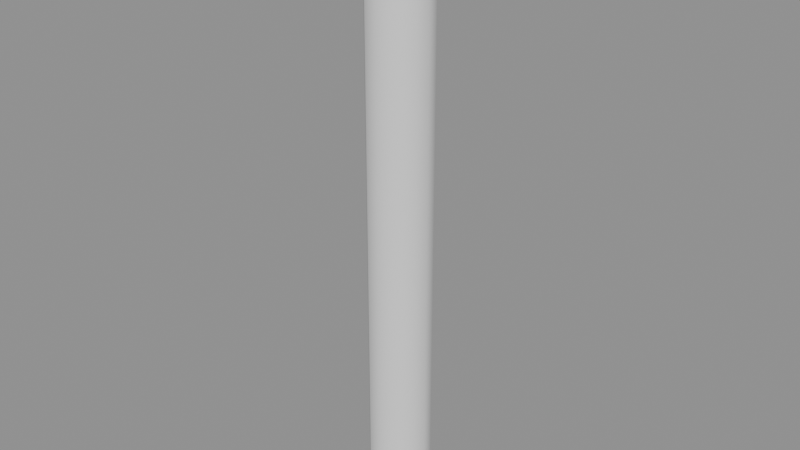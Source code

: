 # Source: ch06_11_bendy_starter.blend  (saved by Blender 5.3.31; exported with 4.5.12 LTS)
import bpy
from mathutils import Matrix  # noqa: F401  (used for matrix-valued properties, if any)

bpy.ops.wm.read_factory_settings(use_empty=True)
scene = bpy.context.scene
scene.name = 'SC_BENDY'

# ---- meshes
me_me_geo_tube = bpy.data.meshes.new('ME_GEO_Tube')
me_me_geo_tube.from_pydata([(0.05, 0.0, 0.0), (0.0433, 0.025, 0.0), (0.025, 0.0433, 0.0), (3.062e-18, 0.05, 0.0), (-0.025, 0.0433, 0.0), (-0.0433, 0.025, 0.0), (-0.05, 6.123e-18, 0.0), (-0.0433, -0.025, 0.0), (-0.025, -0.0433, 0.0), (-9.185e-18, -0.05, 0.0), (0.025, -0.0433, 0.0), (0.0433, -0.025, 0.0), (0.05, 0.0, 0.025), (0.0433, 0.025, 0.025), (0.025, 0.0433, 0.025), (3.062e-18, 0.05, 0.025), (-0.025, 0.0433, 0.025), (-0.0433, 0.025, 0.025), (-0.05, 6.123e-18, 0.025), (-0.0433, -0.025, 0.025), (-0.025, -0.0433, 0.025), (-9.185e-18, -0.05, 0.025), (0.025, -0.0433, 0.025), (0.0433, -0.025, 0.025), (0.05, 0.0, 0.05), (0.0433, 0.025, 0.05), (0.025, 0.0433, 0.05), (3.062e-18, 0.05, 0.05), (-0.025, 0.0433, 0.05), (-0.0433, 0.025, 0.05), (-0.05, 6.123e-18, 0.05), (-0.0433, -0.025, 0.05), (-0.025, -0.0433, 0.05), (-9.185e-18, -0.05, 0.05), (0.025, -0.0433, 0.05), (0.0433, -0.025, 0.05), (0.05, 0.0, 0.075), (0.0433, 0.025, 0.075), (0.025, 0.0433, 0.075), (3.062e-18, 0.05, 0.075), (-0.025, 0.0433, 0.075), (-0.0433, 0.025, 0.075), (-0.05, 6.123e-18, 0.075), (-0.0433, -0.025, 0.075), (-0.025, -0.0433, 0.075), (-9.185e-18, -0.05, 0.075), (0.025, -0.0433, 0.075), (0.0433, -0.025, 0.075), (0.05, 0.0, 0.1), (0.0433, 0.025, 0.1), (0.025, 0.0433, 0.1), (3.062e-18, 0.05, 0.1), (-0.025, 0.0433, 0.1), (-0.0433, 0.025, 0.1), (-0.05, 6.123e-18, 0.1), (-0.0433, -0.025, 0.1), (-0.025, -0.0433, 0.1), (-9.185e-18, -0.05, 0.1), (0.025, -0.0433, 0.1), (0.0433, -0.025, 0.1), (0.05, 0.0, 0.125), (0.0433, 0.025, 0.125), (0.025, 0.0433, 0.125), (3.062e-18, 0.05, 0.125), (-0.025, 0.0433, 0.125), (-0.0433, 0.025, 0.125), (-0.05, 6.123e-18, 0.125), (-0.0433, -0.025, 0.125), (-0.025, -0.0433, 0.125), (-9.185e-18, -0.05, 0.125), (0.025, -0.0433, 0.125), (0.0433, -0.025, 0.125), (0.05, 0.0, 0.15), (0.0433, 0.025, 0.15), (0.025, 0.0433, 0.15), (3.062e-18, 0.05, 0.15), (-0.025, 0.0433, 0.15), (-0.0433, 0.025, 0.15), (-0.05, 6.123e-18, 0.15), (-0.0433, -0.025, 0.15), (-0.025, -0.0433, 0.15), (-9.185e-18, -0.05, 0.15), (0.025, -0.0433, 0.15), (0.0433, -0.025, 0.15), (0.05, 0.0, 0.175), (0.0433, 0.025, 0.175), (0.025, 0.0433, 0.175), (3.062e-18, 0.05, 0.175), (-0.025, 0.0433, 0.175), (-0.0433, 0.025, 0.175), (-0.05, 6.123e-18, 0.175), (-0.0433, -0.025, 0.175), (-0.025, -0.0433, 0.175), (-9.185e-18, -0.05, 0.175), (0.025, -0.0433, 0.175), (0.0433, -0.025, 0.175), (0.05, 0.0, 0.2), (0.0433, 0.025, 0.2), (0.025, 0.0433, 0.2), (3.062e-18, 0.05, 0.2), (-0.025, 0.0433, 0.2), (-0.0433, 0.025, 0.2), (-0.05, 6.123e-18, 0.2), (-0.0433, -0.025, 0.2), (-0.025, -0.0433, 0.2), (-9.185e-18, -0.05, 0.2), (0.025, -0.0433, 0.2), (0.0433, -0.025, 0.2), (0.05, 0.0, 0.225), (0.0433, 0.025, 0.225), (0.025, 0.0433, 0.225), (3.062e-18, 0.05, 0.225), (-0.025, 0.0433, 0.225), (-0.0433, 0.025, 0.225), (-0.05, 6.123e-18, 0.225), (-0.0433, -0.025, 0.225), (-0.025, -0.0433, 0.225), (-9.185e-18, -0.05, 0.225), (0.025, -0.0433, 0.225), (0.0433, -0.025, 0.225), (0.05, 0.0, 0.25), (0.0433, 0.025, 0.25), (0.025, 0.0433, 0.25), (3.062e-18, 0.05, 0.25), (-0.025, 0.0433, 0.25), (-0.0433, 0.025, 0.25), (-0.05, 6.123e-18, 0.25), (-0.0433, -0.025, 0.25), (-0.025, -0.0433, 0.25), (-9.185e-18, -0.05, 0.25), (0.025, -0.0433, 0.25), (0.0433, -0.025, 0.25), (0.05, 0.0, 0.275), (0.0433, 0.025, 0.275), (0.025, 0.0433, 0.275), (3.062e-18, 0.05, 0.275), (-0.025, 0.0433, 0.275), (-0.0433, 0.025, 0.275), (-0.05, 6.123e-18, 0.275), (-0.0433, -0.025, 0.275), (-0.025, -0.0433, 0.275), (-9.185e-18, -0.05, 0.275), (0.025, -0.0433, 0.275), (0.0433, -0.025, 0.275), (0.05, 0.0, 0.3), (0.0433, 0.025, 0.3), (0.025, 0.0433, 0.3), (3.062e-18, 0.05, 0.3), (-0.025, 0.0433, 0.3), (-0.0433, 0.025, 0.3), (-0.05, 6.123e-18, 0.3), (-0.0433, -0.025, 0.3), (-0.025, -0.0433, 0.3), (-9.185e-18, -0.05, 0.3), (0.025, -0.0433, 0.3), (0.0433, -0.025, 0.3), (0.05, 0.0, 0.325), (0.0433, 0.025, 0.325), (0.025, 0.0433, 0.325), (3.062e-18, 0.05, 0.325), (-0.025, 0.0433, 0.325), (-0.0433, 0.025, 0.325), (-0.05, 6.123e-18, 0.325), (-0.0433, -0.025, 0.325), (-0.025, -0.0433, 0.325), (-9.185e-18, -0.05, 0.325), (0.025, -0.0433, 0.325), (0.0433, -0.025, 0.325), (0.05, 0.0, 0.35), (0.0433, 0.025, 0.35), (0.025, 0.0433, 0.35), (3.062e-18, 0.05, 0.35), (-0.025, 0.0433, 0.35), (-0.0433, 0.025, 0.35), (-0.05, 6.123e-18, 0.35), (-0.0433, -0.025, 0.35), (-0.025, -0.0433, 0.35), (-9.185e-18, -0.05, 0.35), (0.025, -0.0433, 0.35), (0.0433, -0.025, 0.35), (0.05, 0.0, 0.375), (0.0433, 0.025, 0.375), (0.025, 0.0433, 0.375), (3.062e-18, 0.05, 0.375), (-0.025, 0.0433, 0.375), (-0.0433, 0.025, 0.375), (-0.05, 6.123e-18, 0.375), (-0.0433, -0.025, 0.375), (-0.025, -0.0433, 0.375), (-9.185e-18, -0.05, 0.375), (0.025, -0.0433, 0.375), (0.0433, -0.025, 0.375), (0.05, 0.0, 0.4), (0.0433, 0.025, 0.4), (0.025, 0.0433, 0.4), (3.062e-18, 0.05, 0.4), (-0.025, 0.0433, 0.4), (-0.0433, 0.025, 0.4), (-0.05, 6.123e-18, 0.4), (-0.0433, -0.025, 0.4), (-0.025, -0.0433, 0.4), (-9.185e-18, -0.05, 0.4), (0.025, -0.0433, 0.4), (0.0433, -0.025, 0.4), (0.05, 0.0, 0.425), (0.0433, 0.025, 0.425), (0.025, 0.0433, 0.425), (3.062e-18, 0.05, 0.425), (-0.025, 0.0433, 0.425), (-0.0433, 0.025, 0.425), (-0.05, 6.123e-18, 0.425), (-0.0433, -0.025, 0.425), (-0.025, -0.0433, 0.425), (-9.185e-18, -0.05, 0.425), (0.025, -0.0433, 0.425), (0.0433, -0.025, 0.425), (0.05, 0.0, 0.45), (0.0433, 0.025, 0.45), (0.025, 0.0433, 0.45), (3.062e-18, 0.05, 0.45), (-0.025, 0.0433, 0.45), (-0.0433, 0.025, 0.45), (-0.05, 6.123e-18, 0.45), (-0.0433, -0.025, 0.45), (-0.025, -0.0433, 0.45), (-9.185e-18, -0.05, 0.45), (0.025, -0.0433, 0.45), (0.0433, -0.025, 0.45), (0.05, 0.0, 0.475), (0.0433, 0.025, 0.475), (0.025, 0.0433, 0.475), (3.062e-18, 0.05, 0.475), (-0.025, 0.0433, 0.475), (-0.0433, 0.025, 0.475), (-0.05, 6.123e-18, 0.475), (-0.0433, -0.025, 0.475), (-0.025, -0.0433, 0.475), (-9.185e-18, -0.05, 0.475), (0.025, -0.0433, 0.475), (0.0433, -0.025, 0.475), (0.05, 0.0, 0.5), (0.0433, 0.025, 0.5), (0.025, 0.0433, 0.5), (3.062e-18, 0.05, 0.5), (-0.025, 0.0433, 0.5), (-0.0433, 0.025, 0.5), (-0.05, 6.123e-18, 0.5), (-0.0433, -0.025, 0.5), (-0.025, -0.0433, 0.5), (-9.185e-18, -0.05, 0.5), (0.025, -0.0433, 0.5), (0.0433, -0.025, 0.5), (0.05, 0.0, 0.525), (0.0433, 0.025, 0.525), (0.025, 0.0433, 0.525), (3.062e-18, 0.05, 0.525), (-0.025, 0.0433, 0.525), (-0.0433, 0.025, 0.525), (-0.05, 6.123e-18, 0.525), (-0.0433, -0.025, 0.525), (-0.025, -0.0433, 0.525), (-9.185e-18, -0.05, 0.525), (0.025, -0.0433, 0.525), (0.0433, -0.025, 0.525), (0.05, 0.0, 0.55), (0.0433, 0.025, 0.55), (0.025, 0.0433, 0.55), (3.062e-18, 0.05, 0.55), (-0.025, 0.0433, 0.55), (-0.0433, 0.025, 0.55), (-0.05, 6.123e-18, 0.55), (-0.0433, -0.025, 0.55), (-0.025, -0.0433, 0.55), (-9.185e-18, -0.05, 0.55), (0.025, -0.0433, 0.55), (0.0433, -0.025, 0.55), (0.05, 0.0, 0.575), (0.0433, 0.025, 0.575), (0.025, 0.0433, 0.575), (3.062e-18, 0.05, 0.575), (-0.025, 0.0433, 0.575), (-0.0433, 0.025, 0.575), (-0.05, 6.123e-18, 0.575), (-0.0433, -0.025, 0.575), (-0.025, -0.0433, 0.575), (-9.185e-18, -0.05, 0.575), (0.025, -0.0433, 0.575), (0.0433, -0.025, 0.575), (0.05, 0.0, 0.6), (0.0433, 0.025, 0.6), (0.025, 0.0433, 0.6), (3.062e-18, 0.05, 0.6), (-0.025, 0.0433, 0.6), (-0.0433, 0.025, 0.6), (-0.05, 6.123e-18, 0.6), (-0.0433, -0.025, 0.6), (-0.025, -0.0433, 0.6), (-9.185e-18, -0.05, 0.6), (0.025, -0.0433, 0.6), (0.0433, -0.025, 0.6), (0.05, 0.0, 0.625), (0.0433, 0.025, 0.625), (0.025, 0.0433, 0.625), (3.062e-18, 0.05, 0.625), (-0.025, 0.0433, 0.625), (-0.0433, 0.025, 0.625), (-0.05, 6.123e-18, 0.625), (-0.0433, -0.025, 0.625), (-0.025, -0.0433, 0.625), (-9.185e-18, -0.05, 0.625), (0.025, -0.0433, 0.625), (0.0433, -0.025, 0.625), (0.05, 0.0, 0.65), (0.0433, 0.025, 0.65), (0.025, 0.0433, 0.65), (3.062e-18, 0.05, 0.65), (-0.025, 0.0433, 0.65), (-0.0433, 0.025, 0.65), (-0.05, 6.123e-18, 0.65), (-0.0433, -0.025, 0.65), (-0.025, -0.0433, 0.65), (-9.185e-18, -0.05, 0.65), (0.025, -0.0433, 0.65), (0.0433, -0.025, 0.65), (0.05, 0.0, 0.675), (0.0433, 0.025, 0.675), (0.025, 0.0433, 0.675), (3.062e-18, 0.05, 0.675), (-0.025, 0.0433, 0.675), (-0.0433, 0.025, 0.675), (-0.05, 6.123e-18, 0.675), (-0.0433, -0.025, 0.675), (-0.025, -0.0433, 0.675), (-9.185e-18, -0.05, 0.675), (0.025, -0.0433, 0.675), (0.0433, -0.025, 0.675), (0.05, 0.0, 0.7), (0.0433, 0.025, 0.7), (0.025, 0.0433, 0.7), (3.062e-18, 0.05, 0.7), (-0.025, 0.0433, 0.7), (-0.0433, 0.025, 0.7), (-0.05, 6.123e-18, 0.7), (-0.0433, -0.025, 0.7), (-0.025, -0.0433, 0.7), (-9.185e-18, -0.05, 0.7), (0.025, -0.0433, 0.7), (0.0433, -0.025, 0.7), (0.05, 0.0, 0.725), (0.0433, 0.025, 0.725), (0.025, 0.0433, 0.725), (3.062e-18, 0.05, 0.725), (-0.025, 0.0433, 0.725), (-0.0433, 0.025, 0.725), (-0.05, 6.123e-18, 0.725), (-0.0433, -0.025, 0.725), (-0.025, -0.0433, 0.725), (-9.185e-18, -0.05, 0.725), (0.025, -0.0433, 0.725), (0.0433, -0.025, 0.725), (0.05, 0.0, 0.75), (0.0433, 0.025, 0.75), (0.025, 0.0433, 0.75), (3.062e-18, 0.05, 0.75), (-0.025, 0.0433, 0.75), (-0.0433, 0.025, 0.75), (-0.05, 6.123e-18, 0.75), (-0.0433, -0.025, 0.75), (-0.025, -0.0433, 0.75), (-9.185e-18, -0.05, 0.75), (0.025, -0.0433, 0.75), (0.0433, -0.025, 0.75), (0.05, 0.0, 0.775), (0.0433, 0.025, 0.775), (0.025, 0.0433, 0.775), (3.062e-18, 0.05, 0.775), (-0.025, 0.0433, 0.775), (-0.0433, 0.025, 0.775), (-0.05, 6.123e-18, 0.775), (-0.0433, -0.025, 0.775), (-0.025, -0.0433, 0.775), (-9.185e-18, -0.05, 0.775), (0.025, -0.0433, 0.775), (0.0433, -0.025, 0.775), (0.05, 0.0, 0.8), (0.0433, 0.025, 0.8), (0.025, 0.0433, 0.8), (3.062e-18, 0.05, 0.8), (-0.025, 0.0433, 0.8), (-0.0433, 0.025, 0.8), (-0.05, 6.123e-18, 0.8), (-0.0433, -0.025, 0.8), (-0.025, -0.0433, 0.8), (-9.185e-18, -0.05, 0.8), (0.025, -0.0433, 0.8), (0.0433, -0.025, 0.8), (0.05, 0.0, 0.825), (0.0433, 0.025, 0.825), (0.025, 0.0433, 0.825), (3.062e-18, 0.05, 0.825), (-0.025, 0.0433, 0.825), (-0.0433, 0.025, 0.825), (-0.05, 6.123e-18, 0.825), (-0.0433, -0.025, 0.825), (-0.025, -0.0433, 0.825), (-9.185e-18, -0.05, 0.825), (0.025, -0.0433, 0.825), (0.0433, -0.025, 0.825), (0.05, 0.0, 0.85), (0.0433, 0.025, 0.85), (0.025, 0.0433, 0.85), (3.062e-18, 0.05, 0.85), (-0.025, 0.0433, 0.85), (-0.0433, 0.025, 0.85), (-0.05, 6.123e-18, 0.85), (-0.0433, -0.025, 0.85), (-0.025, -0.0433, 0.85), (-9.185e-18, -0.05, 0.85), (0.025, -0.0433, 0.85), (0.0433, -0.025, 0.85), (0.05, 0.0, 0.875), (0.0433, 0.025, 0.875), (0.025, 0.0433, 0.875), (3.062e-18, 0.05, 0.875), (-0.025, 0.0433, 0.875), (-0.0433, 0.025, 0.875), (-0.05, 6.123e-18, 0.875), (-0.0433, -0.025, 0.875), (-0.025, -0.0433, 0.875), (-9.185e-18, -0.05, 0.875), (0.025, -0.0433, 0.875), (0.0433, -0.025, 0.875), (0.05, 0.0, 0.9), (0.0433, 0.025, 0.9), (0.025, 0.0433, 0.9), (3.062e-18, 0.05, 0.9), (-0.025, 0.0433, 0.9), (-0.0433, 0.025, 0.9), (-0.05, 6.123e-18, 0.9), (-0.0433, -0.025, 0.9), (-0.025, -0.0433, 0.9), (-9.185e-18, -0.05, 0.9), (0.025, -0.0433, 0.9), (0.0433, -0.025, 0.9), (0.05, 0.0, 0.925), (0.0433, 0.025, 0.925), (0.025, 0.0433, 0.925), (3.062e-18, 0.05, 0.925), (-0.025, 0.0433, 0.925), (-0.0433, 0.025, 0.925), (-0.05, 6.123e-18, 0.925), (-0.0433, -0.025, 0.925), (-0.025, -0.0433, 0.925), (-9.185e-18, -0.05, 0.925), (0.025, -0.0433, 0.925), (0.0433, -0.025, 0.925), (0.05, 0.0, 0.95), (0.0433, 0.025, 0.95), (0.025, 0.0433, 0.95), (3.062e-18, 0.05, 0.95), (-0.025, 0.0433, 0.95), (-0.0433, 0.025, 0.95), (-0.05, 6.123e-18, 0.95), (-0.0433, -0.025, 0.95), (-0.025, -0.0433, 0.95), (-9.185e-18, -0.05, 0.95), (0.025, -0.0433, 0.95), (0.0433, -0.025, 0.95), (0.05, 0.0, 0.975), (0.0433, 0.025, 0.975), (0.025, 0.0433, 0.975), (3.062e-18, 0.05, 0.975), (-0.025, 0.0433, 0.975), (-0.0433, 0.025, 0.975), (-0.05, 6.123e-18, 0.975), (-0.0433, -0.025, 0.975), (-0.025, -0.0433, 0.975), (-9.185e-18, -0.05, 0.975), (0.025, -0.0433, 0.975), (0.0433, -0.025, 0.975), (0.05, 0.0, 1.0), (0.0433, 0.025, 1.0), (0.025, 0.0433, 1.0), (3.062e-18, 0.05, 1.0), (-0.025, 0.0433, 1.0), (-0.0433, 0.025, 1.0), (-0.05, 6.123e-18, 1.0), (-0.0433, -0.025, 1.0), (-0.025, -0.0433, 1.0), (-9.185e-18, -0.05, 1.0), (0.025, -0.0433, 1.0), (0.0433, -0.025, 1.0)], [], [(0, 1, 13, 12), (1, 2, 14, 13), (2, 3, 15, 14), (3, 4, 16, 15), (4, 5, 17, 16), (5, 6, 18, 17), (6, 7, 19, 18), (7, 8, 20, 19), (8, 9, 21, 20), (9, 10, 22, 21), (10, 11, 23, 22), (11, 0, 12, 23), (12, 13, 25, 24), (13, 14, 26, 25), (14, 15, 27, 26), (15, 16, 28, 27), (16, 17, 29, 28), (17, 18, 30, 29), (18, 19, 31, 30), (19, 20, 32, 31), (20, 21, 33, 32), (21, 22, 34, 33), (22, 23, 35, 34), (23, 12, 24, 35), (24, 25, 37, 36), (25, 26, 38, 37), (26, 27, 39, 38), (27, 28, 40, 39), (28, 29, 41, 40), (29, 30, 42, 41), (30, 31, 43, 42), (31, 32, 44, 43), (32, 33, 45, 44), (33, 34, 46, 45), (34, 35, 47, 46), (35, 24, 36, 47), (36, 37, 49, 48), (37, 38, 50, 49), (38, 39, 51, 50), (39, 40, 52, 51), (40, 41, 53, 52), (41, 42, 54, 53), (42, 43, 55, 54), (43, 44, 56, 55), (44, 45, 57, 56), (45, 46, 58, 57), (46, 47, 59, 58), (47, 36, 48, 59), (48, 49, 61, 60), (49, 50, 62, 61), (50, 51, 63, 62), (51, 52, 64, 63), (52, 53, 65, 64), (53, 54, 66, 65), (54, 55, 67, 66), (55, 56, 68, 67), (56, 57, 69, 68), (57, 58, 70, 69), (58, 59, 71, 70), (59, 48, 60, 71), (60, 61, 73, 72), (61, 62, 74, 73), (62, 63, 75, 74), (63, 64, 76, 75), (64, 65, 77, 76), (65, 66, 78, 77), (66, 67, 79, 78), (67, 68, 80, 79), (68, 69, 81, 80), (69, 70, 82, 81), (70, 71, 83, 82), (71, 60, 72, 83), (72, 73, 85, 84), (73, 74, 86, 85), (74, 75, 87, 86), (75, 76, 88, 87), (76, 77, 89, 88), (77, 78, 90, 89), (78, 79, 91, 90), (79, 80, 92, 91), (80, 81, 93, 92), (81, 82, 94, 93), (82, 83, 95, 94), (83, 72, 84, 95), (84, 85, 97, 96), (85, 86, 98, 97), (86, 87, 99, 98), (87, 88, 100, 99), (88, 89, 101, 100), (89, 90, 102, 101), (90, 91, 103, 102), (91, 92, 104, 103), (92, 93, 105, 104), (93, 94, 106, 105), (94, 95, 107, 106), (95, 84, 96, 107), (96, 97, 109, 108), (97, 98, 110, 109), (98, 99, 111, 110), (99, 100, 112, 111), (100, 101, 113, 112), (101, 102, 114, 113), (102, 103, 115, 114), (103, 104, 116, 115), (104, 105, 117, 116), (105, 106, 118, 117), (106, 107, 119, 118), (107, 96, 108, 119), (108, 109, 121, 120), (109, 110, 122, 121), (110, 111, 123, 122), (111, 112, 124, 123), (112, 113, 125, 124), (113, 114, 126, 125), (114, 115, 127, 126), (115, 116, 128, 127), (116, 117, 129, 128), (117, 118, 130, 129), (118, 119, 131, 130), (119, 108, 120, 131), (120, 121, 133, 132), (121, 122, 134, 133), (122, 123, 135, 134), (123, 124, 136, 135), (124, 125, 137, 136), (125, 126, 138, 137), (126, 127, 139, 138), (127, 128, 140, 139), (128, 129, 141, 140), (129, 130, 142, 141), (130, 131, 143, 142), (131, 120, 132, 143), (132, 133, 145, 144), (133, 134, 146, 145), (134, 135, 147, 146), (135, 136, 148, 147), (136, 137, 149, 148), (137, 138, 150, 149), (138, 139, 151, 150), (139, 140, 152, 151), (140, 141, 153, 152), (141, 142, 154, 153), (142, 143, 155, 154), (143, 132, 144, 155), (144, 145, 157, 156), (145, 146, 158, 157), (146, 147, 159, 158), (147, 148, 160, 159), (148, 149, 161, 160), (149, 150, 162, 161), (150, 151, 163, 162), (151, 152, 164, 163), (152, 153, 165, 164), (153, 154, 166, 165), (154, 155, 167, 166), (155, 144, 156, 167), (156, 157, 169, 168), (157, 158, 170, 169), (158, 159, 171, 170), (159, 160, 172, 171), (160, 161, 173, 172), (161, 162, 174, 173), (162, 163, 175, 174), (163, 164, 176, 175), (164, 165, 177, 176), (165, 166, 178, 177), (166, 167, 179, 178), (167, 156, 168, 179), (168, 169, 181, 180), (169, 170, 182, 181), (170, 171, 183, 182), (171, 172, 184, 183), (172, 173, 185, 184), (173, 174, 186, 185), (174, 175, 187, 186), (175, 176, 188, 187), (176, 177, 189, 188), (177, 178, 190, 189), (178, 179, 191, 190), (179, 168, 180, 191), (180, 181, 193, 192), (181, 182, 194, 193), (182, 183, 195, 194), (183, 184, 196, 195), (184, 185, 197, 196), (185, 186, 198, 197), (186, 187, 199, 198), (187, 188, 200, 199), (188, 189, 201, 200), (189, 190, 202, 201), (190, 191, 203, 202), (191, 180, 192, 203), (192, 193, 205, 204), (193, 194, 206, 205), (194, 195, 207, 206), (195, 196, 208, 207), (196, 197, 209, 208), (197, 198, 210, 209), (198, 199, 211, 210), (199, 200, 212, 211), (200, 201, 213, 212), (201, 202, 214, 213), (202, 203, 215, 214), (203, 192, 204, 215), (204, 205, 217, 216), (205, 206, 218, 217), (206, 207, 219, 218), (207, 208, 220, 219), (208, 209, 221, 220), (209, 210, 222, 221), (210, 211, 223, 222), (211, 212, 224, 223), (212, 213, 225, 224), (213, 214, 226, 225), (214, 215, 227, 226), (215, 204, 216, 227), (216, 217, 229, 228), (217, 218, 230, 229), (218, 219, 231, 230), (219, 220, 232, 231), (220, 221, 233, 232), (221, 222, 234, 233), (222, 223, 235, 234), (223, 224, 236, 235), (224, 225, 237, 236), (225, 226, 238, 237), (226, 227, 239, 238), (227, 216, 228, 239), (228, 229, 241, 240), (229, 230, 242, 241), (230, 231, 243, 242), (231, 232, 244, 243), (232, 233, 245, 244), (233, 234, 246, 245), (234, 235, 247, 246), (235, 236, 248, 247), (236, 237, 249, 248), (237, 238, 250, 249), (238, 239, 251, 250), (239, 228, 240, 251), (240, 241, 253, 252), (241, 242, 254, 253), (242, 243, 255, 254), (243, 244, 256, 255), (244, 245, 257, 256), (245, 246, 258, 257), (246, 247, 259, 258), (247, 248, 260, 259), (248, 249, 261, 260), (249, 250, 262, 261), (250, 251, 263, 262), (251, 240, 252, 263), (252, 253, 265, 264), (253, 254, 266, 265), (254, 255, 267, 266), (255, 256, 268, 267), (256, 257, 269, 268), (257, 258, 270, 269), (258, 259, 271, 270), (259, 260, 272, 271), (260, 261, 273, 272), (261, 262, 274, 273), (262, 263, 275, 274), (263, 252, 264, 275), (264, 265, 277, 276), (265, 266, 278, 277), (266, 267, 279, 278), (267, 268, 280, 279), (268, 269, 281, 280), (269, 270, 282, 281), (270, 271, 283, 282), (271, 272, 284, 283), (272, 273, 285, 284), (273, 274, 286, 285), (274, 275, 287, 286), (275, 264, 276, 287), (276, 277, 289, 288), (277, 278, 290, 289), (278, 279, 291, 290), (279, 280, 292, 291), (280, 281, 293, 292), (281, 282, 294, 293), (282, 283, 295, 294), (283, 284, 296, 295), (284, 285, 297, 296), (285, 286, 298, 297), (286, 287, 299, 298), (287, 276, 288, 299), (288, 289, 301, 300), (289, 290, 302, 301), (290, 291, 303, 302), (291, 292, 304, 303), (292, 293, 305, 304), (293, 294, 306, 305), (294, 295, 307, 306), (295, 296, 308, 307), (296, 297, 309, 308), (297, 298, 310, 309), (298, 299, 311, 310), (299, 288, 300, 311), (300, 301, 313, 312), (301, 302, 314, 313), (302, 303, 315, 314), (303, 304, 316, 315), (304, 305, 317, 316), (305, 306, 318, 317), (306, 307, 319, 318), (307, 308, 320, 319), (308, 309, 321, 320), (309, 310, 322, 321), (310, 311, 323, 322), (311, 300, 312, 323), (312, 313, 325, 324), (313, 314, 326, 325), (314, 315, 327, 326), (315, 316, 328, 327), (316, 317, 329, 328), (317, 318, 330, 329), (318, 319, 331, 330), (319, 320, 332, 331), (320, 321, 333, 332), (321, 322, 334, 333), (322, 323, 335, 334), (323, 312, 324, 335), (324, 325, 337, 336), (325, 326, 338, 337), (326, 327, 339, 338), (327, 328, 340, 339), (328, 329, 341, 340), (329, 330, 342, 341), (330, 331, 343, 342), (331, 332, 344, 343), (332, 333, 345, 344), (333, 334, 346, 345), (334, 335, 347, 346), (335, 324, 336, 347), (336, 337, 349, 348), (337, 338, 350, 349), (338, 339, 351, 350), (339, 340, 352, 351), (340, 341, 353, 352), (341, 342, 354, 353), (342, 343, 355, 354), (343, 344, 356, 355), (344, 345, 357, 356), (345, 346, 358, 357), (346, 347, 359, 358), (347, 336, 348, 359), (348, 349, 361, 360), (349, 350, 362, 361), (350, 351, 363, 362), (351, 352, 364, 363), (352, 353, 365, 364), (353, 354, 366, 365), (354, 355, 367, 366), (355, 356, 368, 367), (356, 357, 369, 368), (357, 358, 370, 369), (358, 359, 371, 370), (359, 348, 360, 371), (360, 361, 373, 372), (361, 362, 374, 373), (362, 363, 375, 374), (363, 364, 376, 375), (364, 365, 377, 376), (365, 366, 378, 377), (366, 367, 379, 378), (367, 368, 380, 379), (368, 369, 381, 380), (369, 370, 382, 381), (370, 371, 383, 382), (371, 360, 372, 383), (372, 373, 385, 384), (373, 374, 386, 385), (374, 375, 387, 386), (375, 376, 388, 387), (376, 377, 389, 388), (377, 378, 390, 389), (378, 379, 391, 390), (379, 380, 392, 391), (380, 381, 393, 392), (381, 382, 394, 393), (382, 383, 395, 394), (383, 372, 384, 395), (384, 385, 397, 396), (385, 386, 398, 397), (386, 387, 399, 398), (387, 388, 400, 399), (388, 389, 401, 400), (389, 390, 402, 401), (390, 391, 403, 402), (391, 392, 404, 403), (392, 393, 405, 404), (393, 394, 406, 405), (394, 395, 407, 406), (395, 384, 396, 407), (396, 397, 409, 408), (397, 398, 410, 409), (398, 399, 411, 410), (399, 400, 412, 411), (400, 401, 413, 412), (401, 402, 414, 413), (402, 403, 415, 414), (403, 404, 416, 415), (404, 405, 417, 416), (405, 406, 418, 417), (406, 407, 419, 418), (407, 396, 408, 419), (408, 409, 421, 420), (409, 410, 422, 421), (410, 411, 423, 422), (411, 412, 424, 423), (412, 413, 425, 424), (413, 414, 426, 425), (414, 415, 427, 426), (415, 416, 428, 427), (416, 417, 429, 428), (417, 418, 430, 429), (418, 419, 431, 430), (419, 408, 420, 431), (420, 421, 433, 432), (421, 422, 434, 433), (422, 423, 435, 434), (423, 424, 436, 435), (424, 425, 437, 436), (425, 426, 438, 437), (426, 427, 439, 438), (427, 428, 440, 439), (428, 429, 441, 440), (429, 430, 442, 441), (430, 431, 443, 442), (431, 420, 432, 443), (432, 433, 445, 444), (433, 434, 446, 445), (434, 435, 447, 446), (435, 436, 448, 447), (436, 437, 449, 448), (437, 438, 450, 449), (438, 439, 451, 450), (439, 440, 452, 451), (440, 441, 453, 452), (441, 442, 454, 453), (442, 443, 455, 454), (443, 432, 444, 455), (444, 445, 457, 456), (445, 446, 458, 457), (446, 447, 459, 458), (447, 448, 460, 459), (448, 449, 461, 460), (449, 450, 462, 461), (450, 451, 463, 462), (451, 452, 464, 463), (452, 453, 465, 464), (453, 454, 466, 465), (454, 455, 467, 466), (455, 444, 456, 467), (456, 457, 469, 468), (457, 458, 470, 469), (458, 459, 471, 470), (459, 460, 472, 471), (460, 461, 473, 472), (461, 462, 474, 473), (462, 463, 475, 474), (463, 464, 476, 475), (464, 465, 477, 476), (465, 466, 478, 477), (466, 467, 479, 478), (467, 456, 468, 479), (468, 469, 481, 480), (469, 470, 482, 481), (470, 471, 483, 482), (471, 472, 484, 483), (472, 473, 485, 484), (473, 474, 486, 485), (474, 475, 487, 486), (475, 476, 488, 487), (476, 477, 489, 488), (477, 478, 490, 489), (478, 479, 491, 490), (479, 468, 480, 491)])
me_me_geo_tube.polygons.foreach_set('use_smooth', [True] * 480)
me_me_geo_tube.update()
arm_arm_rig_tube = bpy.data.armatures.new('ARM_RIG_Tube')  # bones are not reproduced

# ---- objects
ob_geo_tube = bpy.data.objects.new('GEO_Tube', me_me_geo_tube)
ob_rig_tube = bpy.data.objects.new('RIG_Tube', arm_arm_rig_tube)

# ---- transforms, parenting, visibility, modifiers, constraints
ob_geo_tube.parent = ob_rig_tube
ob_geo_tube.location = (0.0, 0.0, 0.0)
_vg = ob_geo_tube.vertex_groups.new(name='spine')
_vg.add([0, 1, 2, 3, 4, 5, 6, 7, 8, 9, 10, 11, 12, 13, 14, 15, 16, 17, 18, 19, 20, 21, 22, 23, 24, 25, 26, 27, 28, 29, 30, 31, 32, 33, 34, 35, 36, 37, 38, 39, 40, 41, 42, 43, 44, 45, 46, 47, 48, 49, 50, 51, 52, 53, 54, 55, 56, 57, 58, 59, 60, 61, 62, 63, 64, 65, 66, 67, 68, 69, 70, 71, 72, 73, 74, 75, 76, 77, 78, 79, 80, 81, 82, 83, 84, 85, 86, 87, 88, 89, 90, 91, 92, 93, 94, 95, 96, 97, 98, 99, 100, 101, 102, 103, 104, 105, 106, 107, 108, 109, 110, 111, 112, 113, 114, 115, 116, 117, 118, 119, 120, 121, 122, 123, 124, 125, 126, 127, 128, 129, 130, 131, 132, 133, 134, 135, 136, 137, 138, 139, 140, 141, 142, 143, 144, 145, 146, 147, 148, 149, 150, 151, 152, 153, 154, 155, 156, 157, 158, 159, 160, 161, 162, 163, 164, 165, 166, 167, 168, 169, 170, 171, 172, 173, 174, 175, 176, 177, 178, 179, 180, 181, 182, 183, 184, 185, 186, 187, 188, 189, 190, 191, 192, 193, 194, 195, 196, 197, 198, 199, 200, 201, 202, 203, 204, 205, 206, 207, 208, 209, 210, 211, 212, 213, 214, 215, 216, 217, 218, 219, 220, 221, 222, 223, 224, 225, 226, 227, 228, 229, 230, 231, 232, 233, 234, 235, 236, 237, 238, 239, 240, 241, 242, 243, 244, 245, 246, 247, 248, 249, 250, 251, 252, 253, 254, 255, 256, 257, 258, 259, 260, 261, 262, 263, 264, 265, 266, 267, 268, 269, 270, 271, 272, 273, 274, 275, 276, 277, 278, 279, 280, 281, 282, 283, 284, 285, 286, 287, 288, 289, 290, 291, 292, 293, 294, 295, 296, 297, 298, 299, 300, 301, 302, 303, 304, 305, 306, 307, 308, 309, 310, 311, 312, 313, 314, 315, 316, 317, 318, 319, 320, 321, 322, 323, 324, 325, 326, 327, 328, 329, 330, 331, 332, 333, 334, 335, 336, 337, 338, 339, 340, 341, 342, 343, 344, 345, 346, 347, 348, 349, 350, 351, 352, 353, 354, 355, 356, 357, 358, 359, 360, 361, 362, 363, 364, 365, 366, 367, 368, 369, 370, 371, 372, 373, 374, 375, 376, 377, 378, 379, 380, 381, 382, 383, 384, 385, 386, 387, 388, 389, 390, 391, 392, 393, 394, 395, 396, 397, 398, 399, 400, 401, 402, 403, 404, 405, 406, 407, 408, 409, 410, 411, 412, 413, 414, 415, 416, 417, 418, 419, 420, 421, 422, 423, 424, 425, 426, 427, 428, 429, 430, 431, 432, 433, 434, 435, 436, 437, 438, 439, 440, 441, 442, 443, 444, 445, 446, 447, 448, 449, 450, 451, 452, 453, 454, 455, 456, 457, 458, 459, 460, 461, 462, 463, 464, 465, 466, 467, 468, 469, 470, 471, 472, 473, 474, 475, 476, 477, 478, 479, 480, 481, 482, 483, 484, 485, 486, 487, 488, 489, 490, 491], 1.0, 'REPLACE')
_m = ob_geo_tube.modifiers.new('Armature', 'ARMATURE')
_m.object = ob_rig_tube
ob_rig_tube.location = (0.0, 0.0, 0.0)
ob_rig_tube.show_in_front = True

# ---- collection membership
scene.collection.objects.link(ob_geo_tube)
scene.collection.objects.link(ob_rig_tube)

# ---- scene / render settings (as saved in the file)
scene.frame_start = 1; scene.frame_end = 250; scene.frame_set(1)
scene.render.engine = 'BLENDER_EEVEE_NEXT'
scene.render.bake_bias = 0.0
scene.render.bake_samples = 0
scene.render.compositor_device = 'GPU'
scene.eevee.use_volume_custom_range = False
scene.eevee.fast_gi_thickness_near = 0.1
scene.eevee.fast_gi_thickness_far = 0.0
scene.eevee.ray_tracing_options.screen_trace_thickness = 0.1
bpy.context.view_layer.update()

# ---- added for rendering (the .blend has no active camera and no usable light): camera, sun + grey world if the file has none
cam_auto = bpy.data.cameras.new('AutoCamera')
cam_auto.lens = 50.0
cam_auto.sensor_width = 36.0
cam_auto.clip_end = 1000.0
ob_auto_camera = bpy.data.objects.new('AutoCamera', cam_auto)
scene.collection.objects.link(ob_auto_camera)
ob_auto_camera.location = (0.934431, -1.12132, 1.24754)
ob_auto_camera.rotation_euler = (1.09748, -7.21219e-08, 0.694738)
scene.camera = ob_auto_camera
light_auto_sun = bpy.data.lights.new('AutoSun', 'SUN')
light_auto_sun.energy = 3.0
light_auto_sun.angle = 0.0523599
ob_auto_sun = bpy.data.objects.new('AutoSun', light_auto_sun)
scene.collection.objects.link(ob_auto_sun)
ob_auto_sun.rotation_euler = (0.872665, 0.174533, 0.523599)
if scene.world is None:
    world_auto = bpy.data.worlds.new('AutoWorld')
    world_auto.color = (0.3, 0.3, 0.3)
    scene.world = world_auto
bpy.context.view_layer.update()
